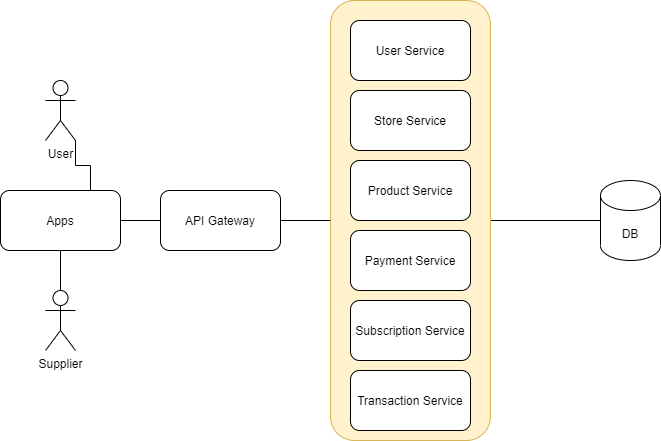

The diagram above was exported from draw.io. Its source (the exported page's mxGraphModel, read from the mxfile embedded in the PNG):
<mxGraphModel dx="1422" dy="784" grid="1" gridSize="10" guides="1" tooltips="1" connect="1" arrows="1" fold="1" page="1" pageScale="1" pageWidth="850" pageHeight="1100" math="0" shadow="0">
  <root>
    <mxCell id="0" />
    <mxCell id="1" parent="0" />
    <mxCell id="KqxAJZmnSN5re-PmkPT2-16" style="edgeStyle=orthogonalEdgeStyle;rounded=0;orthogonalLoop=1;jettySize=auto;html=1;exitX=1;exitY=0.5;exitDx=0;exitDy=0;endArrow=none;endFill=0;" edge="1" parent="1" source="KqxAJZmnSN5re-PmkPT2-11" target="KqxAJZmnSN5re-PmkPT2-9">
      <mxGeometry relative="1" as="geometry" />
    </mxCell>
    <mxCell id="KqxAJZmnSN5re-PmkPT2-11" value="" style="rounded=1;whiteSpace=wrap;html=1;fillColor=#fff2cc;strokeColor=#d6b656;" vertex="1" parent="1">
      <mxGeometry x="490" y="60" width="160" height="440" as="geometry" />
    </mxCell>
    <mxCell id="KqxAJZmnSN5re-PmkPT2-21" style="edgeStyle=orthogonalEdgeStyle;rounded=0;orthogonalLoop=1;jettySize=auto;html=1;exitX=1;exitY=1;exitDx=0;exitDy=0;exitPerimeter=0;entryX=0.75;entryY=0;entryDx=0;entryDy=0;endArrow=none;endFill=0;" edge="1" parent="1" source="KqxAJZmnSN5re-PmkPT2-1" target="KqxAJZmnSN5re-PmkPT2-3">
      <mxGeometry relative="1" as="geometry" />
    </mxCell>
    <mxCell id="KqxAJZmnSN5re-PmkPT2-1" value="User" style="shape=umlActor;verticalLabelPosition=bottom;verticalAlign=top;html=1;outlineConnect=0;" vertex="1" parent="1">
      <mxGeometry x="205" y="140" width="30" height="60" as="geometry" />
    </mxCell>
    <mxCell id="KqxAJZmnSN5re-PmkPT2-20" style="edgeStyle=orthogonalEdgeStyle;rounded=0;orthogonalLoop=1;jettySize=auto;html=1;exitX=0.5;exitY=0;exitDx=0;exitDy=0;exitPerimeter=0;entryX=0.5;entryY=1;entryDx=0;entryDy=0;endArrow=none;endFill=0;" edge="1" parent="1" source="KqxAJZmnSN5re-PmkPT2-2" target="KqxAJZmnSN5re-PmkPT2-3">
      <mxGeometry relative="1" as="geometry" />
    </mxCell>
    <mxCell id="KqxAJZmnSN5re-PmkPT2-2" value="Supplier" style="shape=umlActor;verticalLabelPosition=bottom;verticalAlign=top;html=1;outlineConnect=0;" vertex="1" parent="1">
      <mxGeometry x="205" y="350" width="30" height="60" as="geometry" />
    </mxCell>
    <mxCell id="KqxAJZmnSN5re-PmkPT2-18" style="edgeStyle=orthogonalEdgeStyle;rounded=0;orthogonalLoop=1;jettySize=auto;html=1;exitX=1;exitY=0.5;exitDx=0;exitDy=0;entryX=0;entryY=0.5;entryDx=0;entryDy=0;endArrow=none;endFill=0;" edge="1" parent="1" source="KqxAJZmnSN5re-PmkPT2-3" target="KqxAJZmnSN5re-PmkPT2-4">
      <mxGeometry relative="1" as="geometry" />
    </mxCell>
    <mxCell id="KqxAJZmnSN5re-PmkPT2-3" value="Apps" style="rounded=1;whiteSpace=wrap;html=1;" vertex="1" parent="1">
      <mxGeometry x="160" y="250" width="120" height="60" as="geometry" />
    </mxCell>
    <mxCell id="KqxAJZmnSN5re-PmkPT2-17" style="edgeStyle=orthogonalEdgeStyle;rounded=0;orthogonalLoop=1;jettySize=auto;html=1;exitX=1;exitY=0.5;exitDx=0;exitDy=0;endArrow=none;endFill=0;" edge="1" parent="1" source="KqxAJZmnSN5re-PmkPT2-4" target="KqxAJZmnSN5re-PmkPT2-11">
      <mxGeometry relative="1" as="geometry" />
    </mxCell>
    <mxCell id="KqxAJZmnSN5re-PmkPT2-4" value="API Gateway" style="rounded=1;whiteSpace=wrap;html=1;" vertex="1" parent="1">
      <mxGeometry x="320" y="250" width="120" height="60" as="geometry" />
    </mxCell>
    <mxCell id="KqxAJZmnSN5re-PmkPT2-5" value="User Service" style="rounded=1;whiteSpace=wrap;html=1;" vertex="1" parent="1">
      <mxGeometry x="510" y="80" width="120" height="60" as="geometry" />
    </mxCell>
    <mxCell id="KqxAJZmnSN5re-PmkPT2-6" value="Store Service" style="rounded=1;whiteSpace=wrap;html=1;" vertex="1" parent="1">
      <mxGeometry x="510" y="150" width="120" height="60" as="geometry" />
    </mxCell>
    <mxCell id="KqxAJZmnSN5re-PmkPT2-7" value="Product Service" style="rounded=1;whiteSpace=wrap;html=1;" vertex="1" parent="1">
      <mxGeometry x="510" y="220" width="120" height="60" as="geometry" />
    </mxCell>
    <mxCell id="KqxAJZmnSN5re-PmkPT2-8" value="Payment Service" style="rounded=1;whiteSpace=wrap;html=1;" vertex="1" parent="1">
      <mxGeometry x="510" y="290" width="120" height="60" as="geometry" />
    </mxCell>
    <mxCell id="KqxAJZmnSN5re-PmkPT2-9" value="DB" style="shape=cylinder3;whiteSpace=wrap;html=1;boundedLbl=1;backgroundOutline=1;size=15;" vertex="1" parent="1">
      <mxGeometry x="760" y="240" width="60" height="80" as="geometry" />
    </mxCell>
    <mxCell id="KqxAJZmnSN5re-PmkPT2-10" value="Subscription Service" style="rounded=1;whiteSpace=wrap;html=1;" vertex="1" parent="1">
      <mxGeometry x="510" y="360" width="120" height="60" as="geometry" />
    </mxCell>
    <mxCell id="KqxAJZmnSN5re-PmkPT2-12" value="Transaction Service" style="rounded=1;whiteSpace=wrap;html=1;" vertex="1" parent="1">
      <mxGeometry x="510" y="430" width="120" height="60" as="geometry" />
    </mxCell>
  </root>
</mxGraphModel>